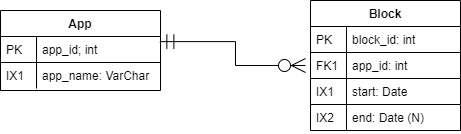

The diagram above was exported from draw.io. Its source (the exported page's mxGraphModel, read from the mxfile embedded in the PNG):
<mxGraphModel dx="692" dy="465" grid="1" gridSize="10" guides="1" tooltips="1" connect="1" arrows="1" fold="1" page="1" pageScale="1" pageWidth="850" pageHeight="1100" background="none" math="0" shadow="0">
  <root>
    <mxCell id="0" />
    <mxCell id="1" parent="0" />
    <mxCell id="2" value="App" style="swimlane;fontStyle=1;childLayout=stackLayout;horizontal=1;startSize=26;horizontalStack=0;resizeParent=1;resizeLast=0;collapsible=1;marginBottom=0;rounded=0;shadow=0;strokeWidth=1;" vertex="1" parent="1">
      <mxGeometry x="140" y="130" width="160" height="80" as="geometry">
        <mxRectangle x="140" y="130" width="160" height="26" as="alternateBounds" />
      </mxGeometry>
    </mxCell>
    <mxCell id="3" value="app_id; int" style="shape=partialRectangle;top=0;left=0;right=0;bottom=1;align=left;verticalAlign=top;fillColor=none;spacingLeft=40;spacingRight=4;overflow=hidden;rotatable=0;points=[[0,0.5],[1,0.5]];portConstraint=eastwest;dropTarget=0;rounded=0;shadow=0;strokeWidth=1;fontStyle=0" vertex="1" parent="2">
      <mxGeometry y="26" width="160" height="26" as="geometry" />
    </mxCell>
    <mxCell id="4" value="PK" style="shape=partialRectangle;top=0;left=0;bottom=0;fillColor=none;align=left;verticalAlign=top;spacingLeft=4;spacingRight=4;overflow=hidden;rotatable=0;points=[];portConstraint=eastwest;part=1;shadow=0;" vertex="1" connectable="0" parent="3">
      <mxGeometry width="36" height="26" as="geometry" />
    </mxCell>
    <mxCell id="5" value="app_name: VarChar" style="shape=partialRectangle;top=0;left=0;right=0;bottom=0;align=left;verticalAlign=top;fillColor=none;spacingLeft=40;spacingRight=4;overflow=hidden;rotatable=0;points=[[0,0.5],[1,0.5]];portConstraint=eastwest;dropTarget=0;rounded=0;shadow=0;strokeWidth=1;" vertex="1" parent="2">
      <mxGeometry y="52" width="160" height="26" as="geometry" />
    </mxCell>
    <mxCell id="6" value="IX1" style="shape=partialRectangle;top=0;left=0;bottom=0;fillColor=none;align=left;verticalAlign=top;spacingLeft=4;spacingRight=4;overflow=hidden;rotatable=0;points=[];portConstraint=eastwest;part=1;shadow=0;" vertex="1" connectable="0" parent="5">
      <mxGeometry width="36" height="26" as="geometry" />
    </mxCell>
    <mxCell id="7" style="edgeStyle=orthogonalEdgeStyle;rounded=0;orthogonalLoop=1;jettySize=auto;html=1;entryX=0.996;entryY=0.197;entryDx=0;entryDy=0;entryPerimeter=0;endArrow=ERmandOne;endFill=0;endSize=12;startArrow=ERzeroToMany;startFill=1;startSize=12;shadow=0;" edge="1" source="11" target="3" parent="1">
      <mxGeometry relative="1" as="geometry" />
    </mxCell>
    <mxCell id="8" value="Block" style="swimlane;fontStyle=1;childLayout=stackLayout;horizontal=1;startSize=26;horizontalStack=0;resizeParent=1;resizeLast=0;collapsible=1;marginBottom=0;rounded=0;shadow=0;strokeWidth=1;perimeterSpacing=0;backgroundOutline=0;verticalAlign=middle;comic=0;autosize=0;gradientColor=none;" vertex="1" parent="1">
      <mxGeometry x="450" y="120" width="150" height="130" as="geometry">
        <mxRectangle x="450" y="120" width="160" height="26" as="alternateBounds" />
      </mxGeometry>
    </mxCell>
    <mxCell id="9" value="block_id: int" style="shape=partialRectangle;top=1;left=1;right=1;bottom=1;align=left;verticalAlign=middle;fillColor=#ffffff;spacingLeft=40;spacingRight=4;overflow=hidden;rotatable=0;points=[[0,0.5],[1,0.5]];portConstraint=eastwest;dropTarget=0;rounded=0;shadow=0;strokeWidth=1;fontStyle=0;perimeterSpacing=5;backgroundOutline=0;comic=0;autosize=1;" vertex="1" parent="8">
      <mxGeometry y="26" width="150" height="26" as="geometry" />
    </mxCell>
    <mxCell id="10" value="PK" style="shape=partialRectangle;top=0;left=0;bottom=0;fillColor=none;align=left;verticalAlign=top;spacingLeft=4;spacingRight=4;overflow=hidden;rotatable=0;points=[];portConstraint=eastwest;part=1;shadow=0;" vertex="1" connectable="0" parent="9">
      <mxGeometry width="36" height="26" as="geometry" />
    </mxCell>
    <mxCell id="11" value="app_id: int" style="shape=partialRectangle;top=1;left=1;right=1;bottom=1;align=left;verticalAlign=middle;fillColor=#ffffff;spacingLeft=40;spacingRight=4;overflow=hidden;rotatable=0;points=[[0,0.5],[1,0.5]];portConstraint=eastwest;dropTarget=0;rounded=0;shadow=0;strokeWidth=1;labelBorderColor=none;perimeterSpacing=5;backgroundOutline=0;comic=0;autosize=1;" vertex="1" parent="8">
      <mxGeometry y="52" width="150" height="26" as="geometry" />
    </mxCell>
    <mxCell id="12" value="FK1" style="shape=partialRectangle;top=0;left=0;bottom=0;fillColor=none;align=left;verticalAlign=top;spacingLeft=4;spacingRight=4;overflow=hidden;rotatable=0;points=[];portConstraint=eastwest;part=1;shadow=0;" vertex="1" connectable="0" parent="11">
      <mxGeometry width="36" height="26" as="geometry" />
    </mxCell>
    <mxCell id="13" value="start: Date" style="shape=partialRectangle;top=1;left=1;right=1;bottom=1;align=left;verticalAlign=middle;fillColor=#ffffff;spacingLeft=40;spacingRight=4;overflow=hidden;rotatable=0;points=[[0,0.5],[1,0.5]];portConstraint=eastwest;dropTarget=0;rounded=0;shadow=0;strokeWidth=1;perimeterSpacing=5;backgroundOutline=0;comic=0;autosize=1;" vertex="1" parent="8">
      <mxGeometry y="78" width="150" height="26" as="geometry" />
    </mxCell>
    <mxCell id="14" value="IX1&#10;" style="shape=partialRectangle;top=0;left=0;bottom=0;fillColor=none;align=left;verticalAlign=top;spacingLeft=4;spacingRight=4;overflow=hidden;rotatable=0;points=[];portConstraint=eastwest;part=1;shadow=0;" vertex="1" connectable="0" parent="13">
      <mxGeometry width="36" height="26" as="geometry" />
    </mxCell>
    <mxCell id="15" value="end: Date (N)" style="shape=partialRectangle;top=1;left=1;right=1;bottom=1;align=left;verticalAlign=middle;fillColor=#ffffff;spacingLeft=40;spacingRight=4;overflow=hidden;rotatable=0;points=[[0,0.5],[1,0.5]];portConstraint=eastwest;dropTarget=0;rounded=0;shadow=0;strokeWidth=1;perimeterSpacing=5;backgroundOutline=0;comic=0;autosize=1;gradientColor=none;" vertex="1" parent="8">
      <mxGeometry y="104" width="150" height="26" as="geometry" />
    </mxCell>
    <mxCell id="16" value="IX2" style="shape=partialRectangle;top=0;left=0;bottom=0;fillColor=none;align=left;verticalAlign=top;spacingLeft=4;spacingRight=4;overflow=hidden;rotatable=0;points=[];portConstraint=eastwest;part=1;shadow=0;" vertex="1" connectable="0" parent="15">
      <mxGeometry width="36" height="26" as="geometry" />
    </mxCell>
  </root>
</mxGraphModel>